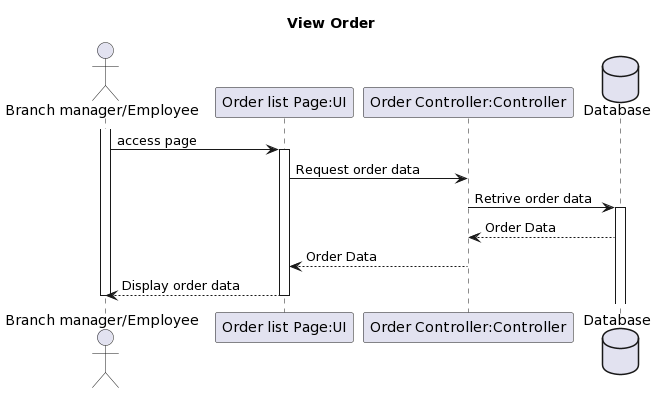

The diagram above was rendered by PlantUML. Its source (embedded in the PNG):
@startuml
title View Order
actor "Branch manager/Employee" as RestaurantOwner

activate RestaurantOwner
participant "Order list Page:UI" as UI
participant "Order Controller:Controller" as Ctrl

database "Database" as DB


RestaurantOwner -> UI: access page
activate UI

UI -> Ctrl: Request order data
Ctrl -> DB: Retrive order data

activate DB

DB --> Ctrl: Order Data
Ctrl --> UI: Order Data
UI --> RestaurantOwner: Display order data
deactivate UI







deactivate RestaurantOwner
@enduml